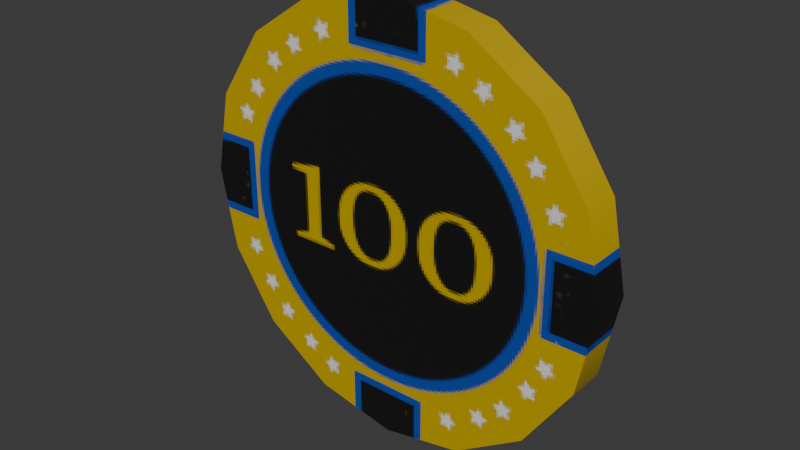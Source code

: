 # Source: pokerChip100.blend  (saved by Blender 5.0.119; exported with 4.5.12 LTS)
import bpy
from mathutils import Matrix  # noqa: F401  (used for matrix-valued properties, if any)

bpy.ops.wm.read_factory_settings(use_empty=True)
scene = bpy.context.scene
scene.name = 'Scene'

# ---- collections
col_collection = bpy.data.collections.new('Collection'); scene.collection.children.link(col_collection)

# ---- images (referenced by path relative to the original .blend; pixels are not part of the script)
import os
ASSET_DIR = os.environ.get("B2B_ASSET_DIR", "")  # directory of the original .blend (textures are referenced by path, not embedded)
HERE = os.path.dirname(os.path.abspath(__file__))  # packed textures are extracted next to this script under _unpacked/

def load_image(name, relpath, width, height, colorspace="sRGB"):
    """Load a texture the original file referenced (path relative to the .blend, or extracted next to this script)."""
    p = next((c for c in (os.path.join(HERE, relpath), os.path.join(ASSET_DIR, relpath)) if relpath and os.path.exists(c)), "")
    if p:
        img = bpy.data.images.load(p, check_existing=True)
        img.name = name
    else:  # same state as the original file: an image datablock whose file is absent (Cycles renders it pink)
        img = bpy.data.images.new(name, width, height)
        img.source = "FILE"
        img.filepath = "//" + (relpath or name)
    img.colorspace_settings.name = colorspace
    return img
img_pokerchip100_basecolor_png = load_image('pokerChip100_BaseColor.png', '_unpacked/pokerChip100_BaseColor.6cf2fd37.png', 512, 512, 'sRGB')

# ---- materials (node trees are filled in below, after node groups)
mat_pokerchip100 = bpy.data.materials.new('pokerChip100')

# ---- material node trees
mat_pokerchip100.use_nodes = True; mat_pokerchip100.node_tree.nodes.clear()
_N = mat_pokerchip100.node_tree.nodes; _L = mat_pokerchip100.node_tree.links
n0 = _N.new('ShaderNodeBsdfPrincipled'); n0.name = 'Principled BSDF'; n0.location = (-200, 100)
n1 = _N.new('ShaderNodeOutputMaterial'); n1.name = 'Material Output'; n1.location = (200, 100)
n2 = _N.new('ShaderNodeTexImage'); n2.name = 'Image Texture.003'; n2.location = (-595, 57)
n2.width = 348
n2.image = img_pokerchip100_basecolor_png
n2.interpolation = 'Closest'
_L.new(n0.outputs[0], n1.inputs[0])
_L.new(n2.outputs[0], n0.inputs[0])
n1.is_active_output = True

# ---- world
world_world = bpy.data.worlds.new('World'); scene.world = world_world
world_world.use_nodes = True; world_world.node_tree.nodes.clear()
_N = world_world.node_tree.nodes; _L = world_world.node_tree.links
n0 = _N.new('ShaderNodeOutputWorld'); n0.name = 'World Output'; n0.location = (200, 100)
n1 = _N.new('ShaderNodeBackground'); n1.name = 'Background'; n1.location = (-200, 100)
n1.inputs[0].default_value = (0.05088, 0.05088, 0.05088, 1.0)
_L.new(n1.outputs[0], n0.inputs[0])
n0.is_active_output = True
world_world.color = (0.05088, 0.05088, 0.05088)
world_world.sun_shadow_jitter_overblur = 0.0

# ---- meshes
me_mesh_001 = bpy.data.meshes.new('Mesh.001')
me_mesh_001.from_pydata([(0.0, -1.75, 0.0), (0.0, 1.75, 0.0), (20.0, -1.75, 0.0), (20.0, 1.75, 0.0), (18.48, -1.75, -7.654), (18.48, 1.75, -7.654), (14.14, -1.75, -14.14), (14.14, 1.75, -14.14), (7.654, -1.75, -18.48), (7.654, 1.75, -18.48), (1.225e-15, -1.75, -20.0), (1.225e-15, 1.75, -20.0), (-7.654, -1.75, -18.48), (-7.654, 1.75, -18.48), (-14.14, -1.75, -14.14), (-14.14, 1.75, -14.14), (-18.48, -1.75, -7.654), (-18.48, 1.75, -7.654), (-20.0, -1.75, -2.449e-15), (-20.0, 1.75, -2.449e-15), (-18.48, -1.75, 7.654), (-18.48, 1.75, 7.654), (-14.14, -1.75, 14.14), (-14.14, 1.75, 14.14), (-7.654, -1.75, 18.48), (-7.654, 1.75, 18.48), (-3.674e-15, -1.75, 20.0), (-3.674e-15, 1.75, 20.0), (7.654, -1.75, 18.48), (7.654, 1.75, 18.48), (14.14, -1.75, 14.14), (14.14, 1.75, 14.14), (18.48, -1.75, 7.654), (18.48, 1.75, 7.654)], [], [(8, 6, 0), (4, 5, 3, 2), (10, 8, 0), (6, 7, 5, 4), (12, 10, 0), (8, 9, 7, 6), (14, 12, 0), (10, 11, 9, 8), (16, 14, 0), (12, 13, 11, 10), (18, 16, 0), (14, 15, 13, 12), (20, 18, 0), (16, 17, 15, 14), (22, 20, 0), (18, 19, 17, 16), (24, 22, 0), (20, 21, 19, 18), (26, 24, 0), (22, 23, 21, 20), (28, 26, 0), (24, 25, 23, 22), (30, 28, 0), (26, 27, 25, 24), (32, 30, 0), (28, 29, 27, 26), (2, 32, 0), (30, 31, 29, 28), (32, 33, 31, 30), (2, 3, 33, 32), (1, 3, 5), (1, 5, 7), (1, 7, 9), (1, 9, 11), (1, 11, 13), (1, 13, 15), (1, 15, 17), (1, 17, 19), (1, 19, 21), (1, 21, 23), (1, 23, 25), (1, 25, 27), (1, 27, 29), (1, 29, 31), (1, 31, 33), (1, 33, 3), (6, 4, 0), (0, 4, 2)])
me_mesh_001.polygons.foreach_set('use_smooth', [True] * 48)
_k = set([(2, 4), (2, 32), (3, 5), (3, 33), (4, 6), (5, 7), (6, 8), (7, 9), (8, 10), (9, 11), (10, 12), (11, 13), (12, 14), (13, 15), (14, 16), (15, 17), (16, 18), (17, 19), (18, 20), (19, 21), (20, 22), (21, 23), (22, 24), (23, 25), (24, 26), (25, 27), (26, 28), (27, 29), (28, 30), (29, 31), (30, 32), (31, 33)])
me_mesh_001.attributes.new('sharp_edge', 'BOOLEAN', 'EDGE').data.foreach_set('value', [ (min(e.vertices), max(e.vertices)) in _k for e in me_mesh_001.edges])
_uv = me_mesh_001.uv_layers.new(name='UVW')
_uv.uv.foreach_set('vector', [0.435, 0.48, 0.4866, 0.5143, 0.3748, 0.6268, 0.8094, 0.3259, 0.8094, 0.3536, 0.7475, 0.3536, 0.7475, 0.3259, 0.3743, 0.4682, 0.435, 0.48, 0.3748, 0.6268, 0.8713, 0.3259, 0.8713, 0.3536, 0.8094, 0.3536, 0.8094, 0.3259, 0.3136, 0.4804, 0.3743, 0.4682, 0.3748, 0.6268, 0.9332, 0.3259, 0.9332, 0.3536, 0.8713, 0.3536, 0.8713, 0.3259, 0.2623, 0.515, 0.3136, 0.4804, 0.3748, 0.6268, 0.9951, 0.3259, 0.9951, 0.3536, 0.9332, 0.3536, 0.9332, 0.3259, 0.228, 0.5665, 0.2623, 0.515, 0.3748, 0.6268, 0.06677, 0.3259, 0.06677, 0.3536, 0.004882, 0.3536, 0.004882, 0.3259, 0.2162, 0.6273, 0.228, 0.5665, 0.3748, 0.6268, 0.1287, 0.3259, 0.1287, 0.3536, 0.06677, 0.3536, 0.06677, 0.3259, 0.2284, 0.6879, 0.2162, 0.6273, 0.3748, 0.6268, 0.1905, 0.3259, 0.1905, 0.3536, 0.1287, 0.3536, 0.1287, 0.3259, 0.263, 0.7393, 0.2284, 0.6879, 0.3748, 0.6268, 0.2524, 0.3259, 0.2524, 0.3536, 0.1905, 0.3536, 0.1905, 0.3259, 0.3145, 0.7735, 0.263, 0.7393, 0.3748, 0.6268, 0.3143, 0.3259, 0.3143, 0.3536, 0.2524, 0.3536, 0.2524, 0.3259, 0.3753, 0.7854, 0.3145, 0.7735, 0.3748, 0.6268, 0.3762, 0.3259, 0.3762, 0.3536, 0.3143, 0.3536, 0.3143, 0.3259, 0.4359, 0.7731, 0.3753, 0.7854, 0.3748, 0.6268, 0.4381, 0.3259, 0.4381, 0.3536, 0.3762, 0.3536, 0.3762, 0.3259, 0.4873, 0.7386, 0.4359, 0.7731, 0.3748, 0.6268, 0.5, 0.3259, 0.5, 0.3536, 0.4381, 0.3536, 0.4381, 0.3259, 0.5215, 0.687, 0.4873, 0.7386, 0.3748, 0.6268, 0.5619, 0.3259, 0.5619, 0.3536, 0.5, 0.3536, 0.5, 0.3259, 0.5334, 0.6263, 0.5215, 0.687, 0.3748, 0.6268, 0.6237, 0.3259, 0.6237, 0.3536, 0.5619, 0.3536, 0.5619, 0.3259, 0.6856, 0.3259, 0.6856, 0.3536, 0.6237, 0.3536, 0.6237, 0.3259, 0.7475, 0.3259, 0.7475, 0.3536, 0.6856, 0.3536, 0.6856, 0.3259, 0.3748, 0.6268, 0.2162, 0.6273, 0.2281, 0.5665, 0.3748, 0.6268, 0.2281, 0.5665, 0.2623, 0.5149, 0.3748, 0.6268, 0.2623, 0.5149, 0.3136, 0.4804, 0.3748, 0.6268, 0.3136, 0.4804, 0.3743, 0.4681, 0.3748, 0.6268, 0.3743, 0.4681, 0.435, 0.48, 0.3748, 0.6268, 0.435, 0.48, 0.4866, 0.5143, 0.3748, 0.6268, 0.4866, 0.5143, 0.5211, 0.5656, 0.3748, 0.6268, 0.5211, 0.5656, 0.5334, 0.6263, 0.3748, 0.6268, 0.5334, 0.6263, 0.5215, 0.687, 0.3748, 0.6268, 0.5215, 0.687, 0.4873, 0.7386, 0.3748, 0.6268, 0.4873, 0.7386, 0.4359, 0.7731, 0.3748, 0.6268, 0.4359, 0.7731, 0.3753, 0.7854, 0.3748, 0.6268, 0.3753, 0.7854, 0.3145, 0.7735, 0.3748, 0.6268, 0.3145, 0.7735, 0.263, 0.7393, 0.3748, 0.6268, 0.263, 0.7393, 0.2284, 0.6879, 0.3748, 0.6268, 0.2284, 0.6879, 0.2162, 0.6273, 0.4866, 0.5143, 0.5211, 0.5656, 0.3748, 0.6268, 0.3748, 0.6268, 0.5211, 0.5656, 0.5334, 0.6263])
me_mesh_001.materials.append(mat_pokerchip100)
me_mesh_001.update()

# ---- objects
ob_pokerchip100 = bpy.data.objects.new('pokerChip100', me_mesh_001)

# ---- transforms, parenting, visibility, modifiers, constraints
ob_pokerchip100.location = (0.0, 0.0, 0.0)
ob_pokerchip100.show_axis = True

# ---- collection membership
col_collection.objects.link(ob_pokerchip100)

# ---- scene / render settings (as saved in the file)
scene.frame_start = 1; scene.frame_end = 250; scene.frame_set(1)
scene.render.engine = 'BLENDER_EEVEE_NEXT'
scene.render.bake_bias = 0.0
scene.render.bake_samples = 0
scene.cycles.sampling_pattern = 'TABULATED_SOBOL'
scene.eevee.use_volume_custom_range = False
scene.unit_settings.scale_length = 0.001
bpy.context.view_layer.update()

# ---- added for rendering (the .blend has no active camera and no usable light): camera, sun
cam_auto = bpy.data.cameras.new('AutoCamera')
cam_auto.lens = 50.0
cam_auto.sensor_width = 36.0
cam_auto.clip_end = 1000.0
ob_auto_camera = bpy.data.objects.new('AutoCamera', cam_auto)
scene.collection.objects.link(ob_auto_camera)
ob_auto_camera.location = (52.4387, -62.9264, 41.951)
ob_auto_camera.rotation_euler = (1.09748, -7.21219e-08, 0.694738)
scene.camera = ob_auto_camera
light_auto_sun = bpy.data.lights.new('AutoSun', 'SUN')
light_auto_sun.energy = 3.0
light_auto_sun.angle = 0.0523599
ob_auto_sun = bpy.data.objects.new('AutoSun', light_auto_sun)
scene.collection.objects.link(ob_auto_sun)
ob_auto_sun.rotation_euler = (0.872665, 0.174533, 0.523599)
bpy.context.view_layer.update()
